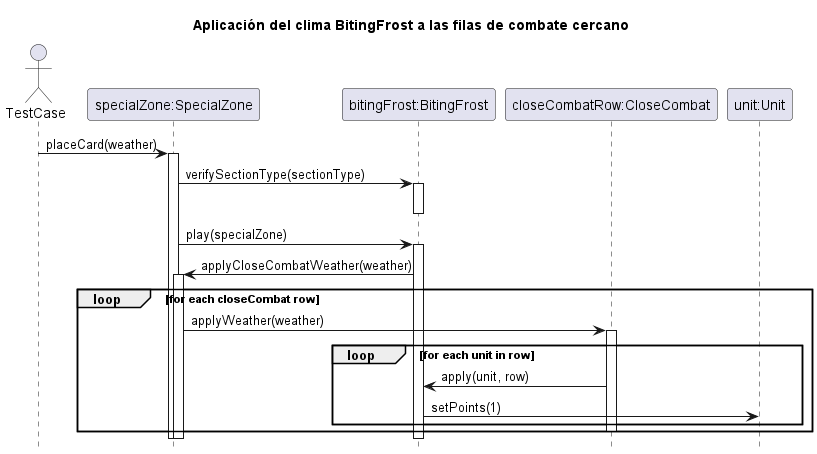

The diagram above was rendered by PlantUML. Its source (embedded in the PNG):
@startuml

hide footbox
title Aplicación del clima BitingFrost a las filas de combate cercano

actor TestCase

participant "specialZone:SpecialZone" as specialZone
participant "bitingFrost:BitingFrost" as weather
participant "closeCombatRow:CloseCombat" as row
participant "unit:Unit" as unit

TestCase -> specialZone: placeCard(weather)
    activate specialZone
    specialZone -> weather: verifySectionType(sectionType)
        activate weather
        deactivate weather
    specialZone -> weather: play(specialZone)
        activate weather
        weather -> specialZone: applyCloseCombatWeather(weather)
            activate specialZone
            loop for each closeCombat row
                specialZone -> row: applyWeather(weather)
                    activate row
                    loop for each unit in row
                        row -> weather: apply(unit, row)
                            weather -> unit: setPoints(1)
                    end
                    deactivate row
            end
            deactivate specialZone
        deactivate weather
    deactivate specialZone

@enduml